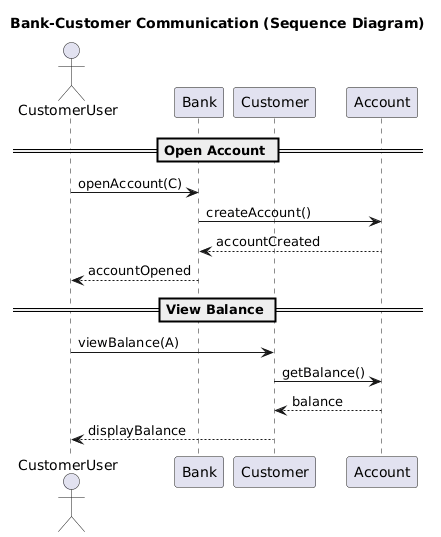

The diagram above was rendered by PlantUML. Its source (embedded in the PNG):
@startuml
title Bank-Customer Communication (Sequence Diagram)

actor CustomerUser
participant "Bank" as B
participant "Customer" as C
participant "Account" as A

== Open Account ==
CustomerUser -> B : openAccount(C)
B -> A : createAccount()
A --> B : accountCreated
B --> CustomerUser : accountOpened

== View Balance ==
CustomerUser -> C : viewBalance(A)
C -> A : getBalance()
A --> C : balance
C --> CustomerUser : displayBalance
@enduml